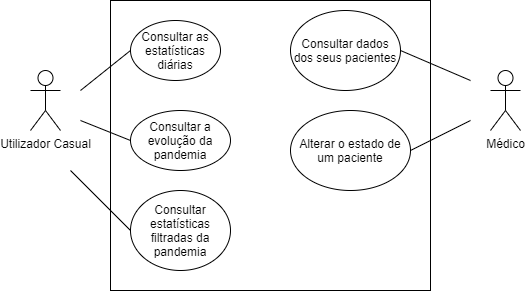

The diagram above was exported from draw.io. Its source (the exported page's mxGraphModel, read from the mxfile embedded in the PNG):
<mxGraphModel dx="1038" dy="548" grid="1" gridSize="10" guides="1" tooltips="1" connect="1" arrows="1" fold="1" page="1" pageScale="1" pageWidth="1100" pageHeight="1700" math="0" shadow="0">
  <root>
    <mxCell id="0" />
    <mxCell id="1" parent="0" />
    <mxCell id="xdNtIawZh_fLJtmtyhaO-2" value="" style="rounded=0;whiteSpace=wrap;html=1;" vertex="1" parent="1">
      <mxGeometry x="330" y="40" width="320" height="290" as="geometry" />
    </mxCell>
    <mxCell id="xdNtIawZh_fLJtmtyhaO-5" value="Utilizador Casual" style="shape=umlActor;verticalLabelPosition=bottom;verticalAlign=top;html=1;" vertex="1" parent="1">
      <mxGeometry x="250" y="110" width="30" height="60" as="geometry" />
    </mxCell>
    <mxCell id="xdNtIawZh_fLJtmtyhaO-6" value="Médico" style="shape=umlActor;verticalLabelPosition=bottom;verticalAlign=top;html=1;" vertex="1" parent="1">
      <mxGeometry x="710" y="110" width="30" height="60" as="geometry" />
    </mxCell>
    <mxCell id="xdNtIawZh_fLJtmtyhaO-11" value="Consultar as estatísticas diárias" style="ellipse;whiteSpace=wrap;html=1;" vertex="1" parent="1">
      <mxGeometry x="350" y="60" width="90" height="60" as="geometry" />
    </mxCell>
    <mxCell id="xdNtIawZh_fLJtmtyhaO-12" value="" style="endArrow=none;html=1;entryX=0;entryY=0.5;entryDx=0;entryDy=0;" edge="1" parent="1" target="xdNtIawZh_fLJtmtyhaO-11">
      <mxGeometry width="50" height="50" relative="1" as="geometry">
        <mxPoint x="300" y="130" as="sourcePoint" />
        <mxPoint x="190" y="70" as="targetPoint" />
      </mxGeometry>
    </mxCell>
    <mxCell id="xdNtIawZh_fLJtmtyhaO-14" value="Consultar a evolução da pandemia" style="ellipse;whiteSpace=wrap;html=1;" vertex="1" parent="1">
      <mxGeometry x="350" y="150" width="100" height="60" as="geometry" />
    </mxCell>
    <mxCell id="xdNtIawZh_fLJtmtyhaO-15" value="" style="endArrow=none;html=1;entryX=0;entryY=0.5;entryDx=0;entryDy=0;" edge="1" parent="1" target="xdNtIawZh_fLJtmtyhaO-14">
      <mxGeometry width="50" height="50" relative="1" as="geometry">
        <mxPoint x="300" y="160" as="sourcePoint" />
        <mxPoint x="300" y="230" as="targetPoint" />
      </mxGeometry>
    </mxCell>
    <mxCell id="xdNtIawZh_fLJtmtyhaO-17" value="Consultar estatísticas filtradas da pandemia" style="ellipse;whiteSpace=wrap;html=1;" vertex="1" parent="1">
      <mxGeometry x="350" y="230" width="100" height="80" as="geometry" />
    </mxCell>
    <mxCell id="xdNtIawZh_fLJtmtyhaO-18" value="" style="endArrow=none;html=1;entryX=0;entryY=0.5;entryDx=0;entryDy=0;" edge="1" parent="1" target="xdNtIawZh_fLJtmtyhaO-17">
      <mxGeometry width="50" height="50" relative="1" as="geometry">
        <mxPoint x="290" y="210" as="sourcePoint" />
        <mxPoint x="300" y="250" as="targetPoint" />
      </mxGeometry>
    </mxCell>
    <mxCell id="xdNtIawZh_fLJtmtyhaO-19" value="Consultar dados dos seus pacientes" style="ellipse;whiteSpace=wrap;html=1;" vertex="1" parent="1">
      <mxGeometry x="510" y="50" width="110" height="80" as="geometry" />
    </mxCell>
    <mxCell id="xdNtIawZh_fLJtmtyhaO-23" value="Alterar o estado de um paciente" style="ellipse;whiteSpace=wrap;html=1;" vertex="1" parent="1">
      <mxGeometry x="510" y="150" width="120" height="80" as="geometry" />
    </mxCell>
    <mxCell id="xdNtIawZh_fLJtmtyhaO-24" value="" style="endArrow=none;html=1;exitX=1;exitY=0.5;exitDx=0;exitDy=0;" edge="1" parent="1" source="xdNtIawZh_fLJtmtyhaO-19">
      <mxGeometry width="50" height="50" relative="1" as="geometry">
        <mxPoint x="650" y="140" as="sourcePoint" />
        <mxPoint x="690" y="120" as="targetPoint" />
      </mxGeometry>
    </mxCell>
    <mxCell id="xdNtIawZh_fLJtmtyhaO-25" value="" style="endArrow=none;html=1;exitX=1;exitY=0.5;exitDx=0;exitDy=0;" edge="1" parent="1" source="xdNtIawZh_fLJtmtyhaO-23">
      <mxGeometry width="50" height="50" relative="1" as="geometry">
        <mxPoint x="740" y="290" as="sourcePoint" />
        <mxPoint x="690" y="160" as="targetPoint" />
      </mxGeometry>
    </mxCell>
  </root>
</mxGraphModel>